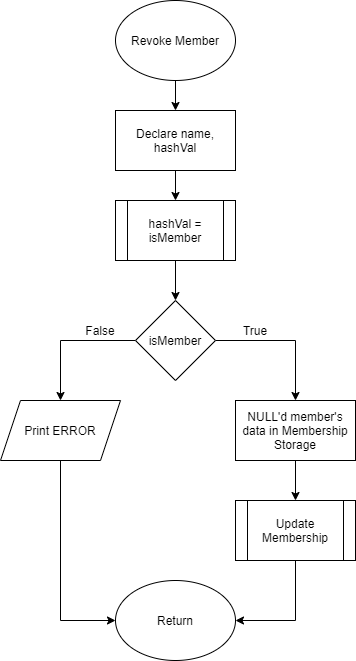

The diagram above was exported from draw.io. Its source (the exported page's mxGraphModel, read from the mxfile embedded in the PNG):
<mxGraphModel dx="890" dy="800" grid="1" gridSize="10" guides="1" tooltips="1" connect="1" arrows="1" fold="1" page="1" pageScale="1" pageWidth="850" pageHeight="1100" math="0" shadow="0">
  <root>
    <mxCell id="0" />
    <mxCell id="1" parent="0" />
    <mxCell id="308" style="edgeStyle=orthogonalEdgeStyle;rounded=0;orthogonalLoop=1;jettySize=auto;html=1;entryX=0.5;entryY=0;entryDx=0;entryDy=0;" edge="1" parent="1" source="309" target="311">
      <mxGeometry relative="1" as="geometry" />
    </mxCell>
    <mxCell id="309" value="Revoke Member" style="ellipse;whiteSpace=wrap;html=1;" vertex="1" parent="1">
      <mxGeometry x="365" y="20" width="120" height="80" as="geometry" />
    </mxCell>
    <mxCell id="310" style="edgeStyle=orthogonalEdgeStyle;rounded=0;orthogonalLoop=1;jettySize=auto;html=1;entryX=0.5;entryY=0;entryDx=0;entryDy=0;" edge="1" parent="1" source="311" target="314">
      <mxGeometry relative="1" as="geometry" />
    </mxCell>
    <mxCell id="311" value="Declare name, hashVal" style="rounded=0;whiteSpace=wrap;html=1;" vertex="1" parent="1">
      <mxGeometry x="365" y="130" width="120" height="60" as="geometry" />
    </mxCell>
    <mxCell id="312" value="Return" style="ellipse;whiteSpace=wrap;html=1;" vertex="1" parent="1">
      <mxGeometry x="365" y="600" width="120" height="80" as="geometry" />
    </mxCell>
    <mxCell id="313" style="edgeStyle=orthogonalEdgeStyle;rounded=0;orthogonalLoop=1;jettySize=auto;html=1;entryX=0.5;entryY=0;entryDx=0;entryDy=0;" edge="1" parent="1" source="314" target="317">
      <mxGeometry relative="1" as="geometry" />
    </mxCell>
    <mxCell id="314" value="hashVal = isMember" style="shape=process;whiteSpace=wrap;html=1;backgroundOutline=1;" vertex="1" parent="1">
      <mxGeometry x="365" y="220" width="120" height="60" as="geometry" />
    </mxCell>
    <mxCell id="315" style="edgeStyle=orthogonalEdgeStyle;rounded=0;orthogonalLoop=1;jettySize=auto;html=1;entryX=0.5;entryY=0;entryDx=0;entryDy=0;" edge="1" parent="1" source="317" target="321">
      <mxGeometry relative="1" as="geometry" />
    </mxCell>
    <mxCell id="316" style="edgeStyle=orthogonalEdgeStyle;rounded=0;orthogonalLoop=1;jettySize=auto;html=1;entryX=0.5;entryY=0;entryDx=0;entryDy=0;" edge="1" parent="1" source="317" target="319">
      <mxGeometry relative="1" as="geometry" />
    </mxCell>
    <mxCell id="317" value="isMember" style="rhombus;whiteSpace=wrap;html=1;" vertex="1" parent="1">
      <mxGeometry x="385" y="320" width="80" height="80" as="geometry" />
    </mxCell>
    <mxCell id="318" style="edgeStyle=orthogonalEdgeStyle;rounded=0;orthogonalLoop=1;jettySize=auto;html=1;entryX=0;entryY=0.5;entryDx=0;entryDy=0;" edge="1" parent="1" source="319" target="312">
      <mxGeometry relative="1" as="geometry" />
    </mxCell>
    <mxCell id="319" value="Print ERROR" style="shape=parallelogram;perimeter=parallelogramPerimeter;whiteSpace=wrap;html=1;fixedSize=1;" vertex="1" parent="1">
      <mxGeometry x="250" y="420" width="120" height="60" as="geometry" />
    </mxCell>
    <mxCell id="320" style="edgeStyle=orthogonalEdgeStyle;rounded=0;orthogonalLoop=1;jettySize=auto;html=1;entryX=0.5;entryY=0;entryDx=0;entryDy=0;" edge="1" parent="1" source="321" target="323">
      <mxGeometry relative="1" as="geometry" />
    </mxCell>
    <mxCell id="321" value="NULL'd member's data in Membership Storage" style="rounded=0;whiteSpace=wrap;html=1;" vertex="1" parent="1">
      <mxGeometry x="485" y="420" width="120" height="60" as="geometry" />
    </mxCell>
    <mxCell id="322" style="edgeStyle=orthogonalEdgeStyle;rounded=0;orthogonalLoop=1;jettySize=auto;html=1;entryX=1;entryY=0.5;entryDx=0;entryDy=0;" edge="1" parent="1" source="323" target="312">
      <mxGeometry relative="1" as="geometry" />
    </mxCell>
    <mxCell id="323" value="Update Membership" style="shape=process;whiteSpace=wrap;html=1;backgroundOutline=1;" vertex="1" parent="1">
      <mxGeometry x="485" y="520" width="120" height="60" as="geometry" />
    </mxCell>
    <mxCell id="324" value="False" style="text;html=1;strokeColor=none;fillColor=none;align=center;verticalAlign=middle;whiteSpace=wrap;rounded=0;" vertex="1" parent="1">
      <mxGeometry x="330" y="340" width="40" height="20" as="geometry" />
    </mxCell>
    <mxCell id="325" value="True" style="text;html=1;strokeColor=none;fillColor=none;align=center;verticalAlign=middle;whiteSpace=wrap;rounded=0;" vertex="1" parent="1">
      <mxGeometry x="485" y="340" width="40" height="20" as="geometry" />
    </mxCell>
  </root>
</mxGraphModel>